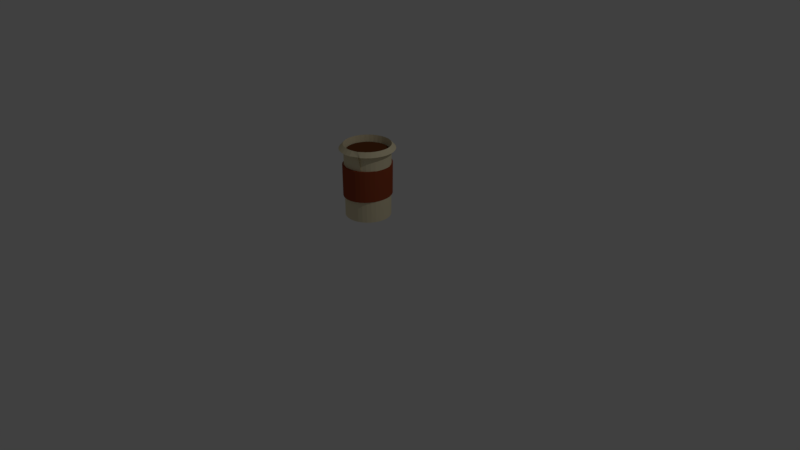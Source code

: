 # Source: smallcoffeecup.blend  (saved by Blender 2.78.0; exported with 4.5.12 LTS)
import bpy
from mathutils import Matrix  # noqa: F401  (used for matrix-valued properties, if any)

bpy.ops.wm.read_factory_settings(use_empty=True)
scene = bpy.context.scene
scene.name = 'Scene'

# ---- collections
col_collection_1 = bpy.data.collections.new('Collection 1'); scene.collection.children.link(col_collection_1)

# ---- materials (node trees are filled in below, after node groups)
mat_material_001 = bpy.data.materials.new('Material.001')
mat_material_001.alpha_threshold = 0.0
mat_material_001.use_transparent_shadow = False
mat_material_001.diffuse_color = (0.8, 0.7093, 0.4746, 1.0)
mat_material_001.specular_color = (0.855, 0.7616, 0.6918)
mat_material_001.roughness = 0.5
mat_material_002 = bpy.data.materials.new('Material.002')
mat_material_002.alpha_threshold = 0.0
mat_material_002.use_transparent_shadow = False
mat_material_002.diffuse_color = (0.3264, 0.06759, 0.0269, 1.0)
mat_material_002.roughness = 0.5
mat_material_003 = bpy.data.materials.new('Material.003')
mat_material_003.alpha_threshold = 0.0
mat_material_003.use_transparent_shadow = False
mat_material_003.diffuse_color = (0.1523, 0.04928, 0.01505, 1.0)
mat_material_003.specular_color = (0.2203, 0.06543, 0.01689)
mat_material_003.roughness = 0.5

# ---- material node trees

# ---- world
world_world = bpy.data.worlds.new('World'); scene.world = world_world
world_world.color = (0.05088, 0.05088, 0.05088)
world_world.use_sun_shadow = False
world_world.sun_shadow_jitter_overblur = 0.0
world_world.cycles.sampling_method = 'MANUAL'

# ---- cameras
cam_camera = bpy.data.cameras.new('Camera')
cam_camera.clip_end = 100.0
cam_camera.lens = 35.0
cam_camera.sensor_width = 32.0
cam_camera.sensor_height = 18.0
cam_camera.ortho_scale = 7.314
cam_camera.dof.focus_distance = 0.0
cam_camera.dof.aperture_fstop = 128.0

# ---- lights
light_lamp = bpy.data.lights.new('Lamp', 'POINT')
light_lamp.transmission_factor = 0.0
light_lamp.cutoff_distance = 30.0
light_lamp.energy = 100.0
light_lamp.shadow_buffer_clip_start = 1.001
light_lamp.shadow_soft_size = 0.1
light_lamp.shadow_maximum_resolution = 0.006
light_lamp.use_absolute_resolution = True

# ---- meshes
me_cylinder = bpy.data.meshes.new('Cylinder')
me_cylinder.from_pydata([(0.05701, 0.2899, 0.4611), (-0.000436, 0.2955, 0.4611), (-0.000436, 0.288, -0.4135), (-0.05755, 0.2882, 0.2645), (0.05555, 0.2825, -0.4135), (-0.2709, 0.1131, 0.2645), (0.1094, 0.2662, -0.4135), (-0.1125, 0.2715, 0.2645), (0.159, 0.2397, -0.4135), (-0.2876, 0.05817, 0.2645), (0.2025, 0.204, -0.4135), (-0.1631, 0.2445, 0.2645), (0.2382, 0.1605, -0.4135), (-0.1125, -0.2694, 0.2645), (0.2647, 0.1109, -0.4135), (-0.2075, 0.2081, 0.2645), (0.281, 0.05704, -0.4135), (-0.05755, -0.2861, 0.2645), (0.2865, 0.001052, -0.4135), (-0.2439, 0.1637, 0.2645), (0.281, -0.05493, -0.4135), (0.2701, -0.111, 0.2645), (0.2647, -0.1088, -0.4135), (0.2867, -0.05607, 0.2645), (0.2382, -0.1584, -0.4135), (0.1116, 0.2715, 0.2645), (0.2025, -0.2019, -0.4135), (-0.2932, 0.001053, 0.2645), (0.159, -0.2376, -0.4135), (0.05668, 0.2882, 0.2645), (0.1094, -0.2641, -0.4135), (-0.2876, -0.05607, 0.2645), (0.05555, -0.2804, -0.4135), (-0.000436, 0.2938, 0.2645), (-0.0004361, -0.2859, -0.4135), (-0.2709, -0.111, 0.2645), (-0.05642, -0.2804, -0.4135), (-0.2439, -0.1616, 0.2645), (-0.1103, -0.2641, -0.4135), (-0.2075, -0.206, 0.2645), (-0.1599, -0.2376, -0.4135), (-0.1631, -0.2424, 0.2645), (-0.2034, -0.2019, -0.4135), (0.1622, -0.2424, 0.2645), (-0.239, -0.1584, -0.4135), (-0.0004361, -0.2917, 0.2645), (-0.2656, -0.1088, -0.4135), (0.2066, -0.206, 0.2645), (-0.2819, -0.05493, -0.4135), (0.05668, -0.2861, 0.2645), (-0.2874, 0.001053, -0.4135), (0.243, 0.1637, 0.2645), (-0.2819, 0.05704, -0.4135), (0.1116, -0.2694, 0.2645), (-0.2656, 0.1109, -0.4135), (0.2066, 0.2081, 0.2645), (-0.239, 0.1605, -0.4135), (0.243, -0.1616, 0.2645), (-0.2034, 0.204, -0.4135), (0.2923, 0.001052, 0.2645), (-0.1599, 0.2397, -0.4135), (0.2867, 0.05817, 0.2645), (-0.1103, 0.2662, -0.4135), (0.2701, 0.1131, 0.2645), (-0.05642, 0.2825, -0.4135), (0.1622, 0.2445, 0.2645), (0.1123, 0.2731, 0.4611), (0.1632, 0.2459, 0.4611), (0.2078, 0.2093, 0.4611), (0.2444, 0.1646, 0.4611), (0.2716, 0.1137, 0.4611), (0.2884, 0.0585, 0.4611), (0.294, 0.001052, 0.4611), (0.2884, -0.05639, 0.4611), (0.2716, -0.1116, 0.4611), (0.2444, -0.1625, 0.4611), (0.2078, -0.2072, 0.4611), (0.1632, -0.2438, 0.4611), (0.1123, -0.271, 0.4611), (0.05701, -0.2878, 0.4611), (-0.0004361, -0.2934, 0.4611), (-0.05788, -0.2878, 0.4611), (-0.1131, -0.271, 0.4611), (-0.164, -0.2438, 0.4611), (-0.2087, -0.2072, 0.4611), (-0.2453, -0.1625, 0.4611), (-0.2725, -0.1116, 0.4611), (-0.2892, -0.05639, 0.4611), (-0.2949, 0.001053, 0.4611), (-0.2892, 0.0585, 0.4611), (-0.2725, 0.1137, 0.4611), (-0.2453, 0.1646, 0.4611), (-0.2087, 0.2093, 0.4611), (-0.164, 0.2459, 0.4611), (-0.1131, 0.2731, 0.4611), (-0.05788, 0.2899, 0.4611), (0.2041, -0.2035, -0.1381), (-0.2842, 0.0575, -0.1381), (0.1603, 0.2416, -0.1381), (0.2669, 0.1118, -0.1381), (-0.05688, -0.2827, -0.1381), (0.2889, 0.001052, -0.1381), (0.2833, -0.05539, -0.1381), (0.2401, -0.1597, -0.1381), (0.05601, 0.2848, -0.1381), (0.1103, -0.2663, -0.1381), (0.2401, 0.1618, -0.1381), (0.05601, -0.2827, -0.1381), (-0.0004361, -0.2883, -0.1381), (0.1603, -0.2395, -0.1381), (-0.1612, -0.2395, -0.1381), (-0.205, -0.2035, -0.1381), (0.2833, 0.0575, -0.1381), (-0.241, -0.1597, -0.1381), (-0.2677, -0.1097, -0.1381), (-0.000436, 0.2904, -0.1381), (-0.2842, -0.05539, -0.1381), (-0.2898, 0.001053, -0.1381), (0.1103, 0.2684, -0.1381), (0.2041, 0.2056, -0.1381), (0.2669, -0.1097, -0.1381), (-0.241, 0.1618, -0.1381), (-0.205, 0.2056, -0.1381), (-0.1112, -0.2663, -0.1381), (-0.1612, 0.2416, -0.1381), (-0.1112, 0.2684, -0.1381), (-0.2677, 0.1118, -0.1381), (-0.05688, 0.2848, -0.1381), (0.2867, 0.06441, 0.2645), (0.2923, 0.001052, 0.2645), (0.2041, -0.2259, -0.1381), (0.2066, -0.2286, 0.2645), (0.05668, 0.3196, 0.2645), (0.1116, 0.3011, 0.2645), (-0.0004361, -0.3237, 0.2645), (0.05668, -0.3175, 0.2645), (-0.2842, 0.06366, -0.1381), (-0.2876, 0.06441, 0.2645), (0.1622, 0.2711, 0.2645), (-0.2876, -0.0623, 0.2645), (-0.2932, 0.001053, 0.2645), (0.2066, 0.2307, 0.2645), (-0.05755, 0.3196, 0.2645), (-0.000436, 0.3258, 0.2645), (-0.05688, -0.3137, -0.1381), (-0.05755, -0.3175, 0.2645), (0.243, 0.1815, 0.2645), (0.2701, 0.1253, 0.2645), (0.1622, -0.269, 0.2645), (0.2833, -0.06156, -0.1381), (0.2867, -0.0623, 0.2645), (-0.2439, -0.1794, 0.2645), (-0.2075, -0.2286, 0.2645), (-0.2075, 0.2307, 0.2645), (-0.1631, 0.2711, 0.2645), (0.05601, 0.3158, -0.1381), (0.2701, -0.1232, 0.2645), (-0.1125, -0.299, 0.2645), (0.243, -0.1794, 0.2645), (-0.2709, 0.1253, 0.2645), (0.1116, -0.299, 0.2645), (0.2833, 0.06366, -0.1381), (-0.2709, -0.1232, 0.2645), (-0.1125, 0.3011, 0.2645), (-0.1631, -0.269, 0.2645), (0.2041, 0.228, -0.1381), (-0.2439, 0.1815, 0.2645), (0.1603, 0.2679, -0.1381), (0.2669, 0.1239, -0.1381), (0.2889, 0.001052, -0.1381), (0.2401, -0.1772, -0.1381), (0.1103, -0.2954, -0.1381), (0.2401, 0.1793, -0.1381), (0.05601, -0.3137, -0.1381), (-0.0004361, -0.3199, -0.1381), (0.1603, -0.2658, -0.1381), (-0.1612, -0.2658, -0.1381), (-0.205, -0.2259, -0.1381), (-0.241, -0.1772, -0.1381), (-0.2677, -0.1218, -0.1381), (-0.000436, 0.322, -0.1381), (-0.2842, -0.06156, -0.1381), (-0.2898, 0.001053, -0.1381), (0.1103, 0.2975, -0.1381), (0.2669, -0.1218, -0.1381), (-0.241, 0.1793, -0.1381), (-0.205, 0.228, -0.1381), (-0.1112, -0.2954, -0.1381), (-0.1612, 0.2679, -0.1381), (-0.1112, 0.2975, -0.1381), (-0.2677, 0.1239, -0.1381), (-0.05688, 0.3158, -0.1381), (-0.0004359, 0.2672, 0.435), (-0.05236, 0.2621, 0.435), (-0.1023, 0.2469, 0.435), (-0.1483, 0.2223, 0.435), (-0.1886, 0.1892, 0.435), (-0.2217, 0.1489, 0.435), (-0.2463, 0.1029, 0.435), (-0.2615, 0.05297, 0.435), (-0.2666, 0.001052, 0.435), (-0.2615, -0.05087, 0.435), (-0.2463, -0.1008, 0.435), (-0.2217, -0.1468, 0.435), (-0.1886, -0.1871, 0.435), (-0.1483, -0.2202, 0.435), (-0.1023, -0.2448, 0.435), (-0.05236, -0.26, 0.435), (-0.0004359, -0.2651, 0.435), (0.05148, -0.26, 0.435), (0.1014, -0.2448, 0.435), (0.1474, -0.2202, 0.435), (0.1877, -0.1871, 0.435), (0.2208, -0.1468, 0.435), (0.2454, -0.1008, 0.435), (0.2606, -0.05087, 0.435), (0.2657, 0.001053, 0.435), (0.2606, 0.05297, 0.435), (0.2454, 0.1029, 0.435), (0.2208, 0.1489, 0.435), (0.1877, 0.1892, 0.435), (0.1474, 0.2223, 0.435), (0.1014, 0.2469, 0.435), (0.05148, 0.2621, 0.435), (0.05701, 0.2899, 0.461), (-0.000436, 0.2955, 0.461), (0.1116, -0.2694, 0.2644), (0.1123, 0.2731, 0.461), (0.1632, 0.2459, 0.461), (0.2078, 0.2093, 0.461), (0.2444, 0.1646, 0.461), (0.2716, 0.1137, 0.461), (0.2884, 0.0585, 0.461), (0.294, 0.001052, 0.461), (0.2884, -0.05639, 0.461), (0.2716, -0.1116, 0.461), (0.2444, -0.1625, 0.461), (0.2078, -0.2072, 0.461), (0.1632, -0.2438, 0.461), (0.1123, -0.271, 0.461), (0.05701, -0.2878, 0.461), (-0.0004361, -0.2934, 0.461), (-0.05788, -0.2878, 0.461), (-0.1131, -0.271, 0.461), (-0.164, -0.2438, 0.461), (-0.2087, -0.2072, 0.461), (-0.2453, -0.1625, 0.461), (-0.2725, -0.1116, 0.461), (-0.2892, -0.05639, 0.461), (-0.2949, 0.001053, 0.461), (-0.2892, 0.0585, 0.461), (-0.2725, 0.1137, 0.461), (-0.2453, 0.1646, 0.461), (-0.2087, 0.2093, 0.461), (-0.164, 0.2459, 0.461), (-0.1131, 0.2731, 0.461), (-0.05788, 0.2899, 0.461)], [], [(61, 71, 72, 59), (29, 0, 66, 25), (107, 108, 34, 32), (25, 66, 67, 65), (31, 87, 88, 27), (65, 67, 68, 55), (3, 95, 1, 33), (55, 68, 69, 51), (79, 80, 45, 49), (51, 69, 70, 63), (47, 76, 77, 43), (63, 70, 71, 61), (111, 113, 44, 42), (63, 61, 128, 147), (15, 92, 93, 11), (59, 72, 73, 23), (23, 73, 74, 21), (109, 96, 130, 175), (17, 81, 82, 13), (21, 74, 75, 57), (9, 89, 90, 5), (57, 75, 76, 47), (60, 124, 125, 62), (17, 13, 157, 145), (126, 97, 136, 190), (43, 77, 78, 53), (53, 78, 79, 49), (33, 29, 132, 143), (35, 86, 87, 31), (96, 103, 170, 130), (7, 94, 95, 3), (45, 80, 81, 17), (53, 49, 135, 160), (115, 127, 191, 180), (41, 39, 152, 164), (13, 82, 83, 41), (41, 83, 84, 39), (31, 27, 140, 139), (19, 91, 92, 15), (120, 102, 149, 184), (11, 7, 163, 154), (37, 85, 86, 35), (47, 43, 148, 131), (107, 105, 171, 173), (27, 88, 89, 9), (116, 114, 179, 181), (23, 21, 156, 150), (98, 118, 183, 167), (84, 85, 37, 39), (43, 53, 160, 148), (127, 125, 189, 191), (5, 90, 91, 19), (11, 93, 94, 7), (13, 41, 164, 157), (25, 65, 138, 133), (100, 108, 174, 144), (5, 19, 166, 159), (51, 63, 147, 146), (105, 109, 175, 171), (111, 110, 176, 177), (59, 23, 150, 129), (104, 115, 180, 155), (57, 47, 131, 158), (122, 121, 185, 186), (2, 4, 6, 8, 10, 12, 14, 16, 18, 20, 22, 24, 26, 28, 30, 32, 34, 36, 38, 40, 42, 44, 46, 48, 50, 52, 54, 56, 58, 60, 62, 64), (33, 1, 0, 29), (54, 126, 121, 56), (22, 120, 103, 24), (38, 123, 110, 40), (50, 117, 97, 52), (12, 106, 99, 14), (44, 113, 114, 46), (16, 112, 101, 18), (56, 121, 122, 58), (2, 115, 104, 4), (40, 110, 111, 42), (28, 109, 105, 30), (34, 108, 100, 36), (62, 125, 127, 64), (6, 118, 98, 8), (46, 114, 116, 48), (30, 105, 107, 32), (20, 102, 120, 22), (64, 127, 115, 2), (24, 103, 96, 26), (52, 97, 126, 54), (26, 96, 109, 28), (36, 100, 123, 38), (4, 104, 118, 6), (18, 101, 102, 20), (58, 122, 124, 60), (48, 116, 117, 50), (14, 99, 112, 16), (10, 119, 106, 12), (8, 98, 119, 10), (45, 17, 145, 134), (49, 45, 134, 135), (167, 138, 141, 165), (165, 141, 146, 172), (168, 147, 128, 161), (181, 139, 140, 182), (186, 153, 154, 188), (169, 129, 150, 149), (155, 132, 133, 183), (144, 145, 157, 187), (130, 131, 148, 175), (136, 137, 159, 190), (170, 158, 131, 130), (191, 142, 143, 180), (149, 150, 156, 184), (171, 160, 135, 173), (179, 162, 139, 181), (183, 133, 138, 167), (189, 163, 142, 191), (174, 134, 145, 144), (175, 148, 160, 171), (176, 164, 152, 177), (180, 143, 132, 155), (185, 166, 153, 186), (161, 128, 129, 169), (178, 151, 162, 179), (172, 146, 147, 168), (182, 140, 137, 136), (187, 157, 164, 176), (184, 156, 158, 170), (190, 159, 166, 185), (188, 154, 163, 189), (152, 151, 178, 177), (135, 134, 174, 173), (123, 100, 144, 187), (65, 55, 141, 138), (61, 59, 129, 128), (19, 15, 153, 166), (118, 104, 155, 183), (35, 31, 139, 162), (102, 101, 169, 149), (124, 122, 186, 188), (21, 57, 158, 156), (117, 116, 181, 182), (39, 37, 151, 152), (125, 124, 188, 189), (112, 99, 168, 161), (121, 126, 190, 185), (3, 33, 143, 142), (37, 35, 162, 151), (106, 119, 165, 172), (103, 120, 184, 170), (29, 25, 133, 132), (7, 3, 142, 163), (119, 98, 167, 165), (110, 123, 187, 176), (113, 111, 177, 178), (9, 5, 159, 137), (97, 117, 182, 136), (108, 107, 173, 174), (99, 106, 172, 168), (15, 11, 154, 153), (114, 113, 178, 179), (55, 51, 146, 141), (27, 9, 137, 140), (101, 112, 161, 169), (192, 193, 194, 195, 196, 197, 198, 199, 200, 201, 202, 203, 204, 205, 206, 207, 208, 209, 210, 211, 212, 213, 214, 215, 216, 217, 218, 219, 220, 221, 222, 223), (67, 66, 227, 228), (75, 74, 235, 236), (83, 82, 243, 244), (91, 90, 251, 252), (72, 71, 232, 233), (80, 79, 240, 241), (88, 87, 248, 249), (69, 68, 229, 230), (77, 76, 237, 238), (85, 84, 245, 246), (93, 92, 253, 254), (66, 0, 224, 227), (74, 73, 234, 235), (82, 81, 242, 243), (1, 95, 256, 225), (90, 89, 250, 251), (95, 94, 255, 256), (71, 70, 231, 232), (79, 78, 239, 240), (87, 86, 247, 248), (68, 67, 228, 229), (76, 75, 236, 237), (78, 53, 226, 239), (84, 83, 244, 245), (92, 91, 252, 253), (0, 1, 225, 224), (73, 72, 233, 234), (81, 80, 241, 242), (89, 88, 249, 250), (70, 69, 230, 231), (78, 77, 238, 239), (86, 85, 246, 247), (94, 93, 254, 255)])
me_cylinder.polygons.foreach_set('material_index', [0, 0, 0, 0, 0, 0, 0, 0, 0, 0, 0, 0, 0, 0, 0, 0, 0, 1, 0, 0, 0, 0, 0, 1, 1, 0, 0, 1, 0, 1, 0, 0, 1, 1, 1, 0, 0, 1, 0, 0, 1, 0, 1, 1, 0, 1, 0, 1, 0, 1, 1, 0, 0, 1, 1, 1, 1, 1, 1, 1, 0, 1, 1, 1, 0, 0, 0, 0, 0, 0, 0, 0, 0, 0, 0, 0, 0, 0, 0, 0, 0, 0, 0, 0, 0, 0, 0, 0, 0, 0, 0, 0, 0, 0, 0, 1, 1, 1, 1, 1, 1, 1, 1, 1, 1, 1, 1, 1, 1, 1, 1, 1, 1, 1, 1, 1, 1, 1, 1, 1, 1, 1, 1, 1, 1, 1, 1, 1, 1, 1, 1, 0, 1, 1, 1, 0, 1, 1, 1, 1, 1, 0, 1, 1, 1, 1, 1, 1, 1, 1, 1, 1, 1, 1, 1, 1, 1, 1, 1, 1, 0, 2, 0, 0, 0, 0, 0, 0, 0, 0, 0, 0, 0, 0, 0, 0, 0, 0, 0, 0, 0, 0, 0, 0, 0, 0, 0, 0, 0, 0, 0, 0, 0, 0, 0])
_uv = me_cylinder.uv_layers.new(name='UVMap')
_uv.uv.foreach_set('vector', [0.0, 0.0, 0.0, 0.0, 0.0, 0.0, 0.0, 0.0, 0.0, 0.0, 0.0, 0.0, 0.0, 0.0, 0.0, 0.0, 0.0, 0.0, 0.0, 0.0, 0.0, 0.0, 0.0, 0.0, 0.0, 0.0, 0.0, 0.0, 0.0, 0.0, 0.0, 0.0, 0.0, 0.0, 0.0, 0.0, 0.0, 0.0, 0.0, 0.0, 0.0, 0.0, 0.0, 0.0, 0.0, 0.0, 0.0, 0.0, 0.0, 0.0, 0.0, 0.0, 0.0, 0.0, 0.0, 0.0, 0.0, 0.0, 0.0, 0.0, 0.0, 0.0, 0.0, 0.0, 0.0, 0.0, 0.0, 0.0, 0.0, 0.0, 0.0, 0.0, 0.0, 0.0, 0.0, 0.0, 0.0, 0.0, 0.0, 0.0, 0.0, 0.0, 0.0, 0.0, 0.0, 0.0, 0.0, 0.0, 0.0, 0.0, 0.0, 0.0, 0.0, 0.0, 0.0, 0.0, 0.0, 0.0, 0.0, 0.0, 0.0, 0.0, 0.0, 0.0, 0.0, 0.0, 0.0, 0.0, 0.0, 0.0, 0.0, 0.0, 0.0, 0.0, 0.0, 0.0, 0.0, 0.0, 0.0, 0.0, 0.0, 0.0, 0.0, 0.0, 0.0, 0.0, 0.0, 0.0, 0.0, 0.0, 0.0, 0.0, 0.0, 0.0, 0.0, 0.0, 0.0, 0.0, 0.0, 0.0, 0.0, 0.0, 0.0, 0.0, 0.0, 0.0, 0.0, 0.0, 0.0, 0.0, 0.0, 0.0, 0.0, 0.0, 0.0, 0.0, 0.0, 0.0, 0.0, 0.0, 0.0, 0.0, 0.0, 0.0, 0.0, 0.0, 0.0, 0.0, 0.0, 0.0, 0.0, 0.0, 0.0, 0.0, 0.0, 0.0, 0.0, 0.0, 0.0, 0.0, 0.0, 0.0, 0.0, 0.0, 0.0, 0.0, 0.0, 0.0, 0.0, 0.0, 0.0, 0.0, 0.0, 0.0, 0.0, 0.0, 0.0, 0.0, 0.0, 0.0, 0.0, 0.0, 0.0, 0.0, 0.0, 0.0, 0.0, 0.0, 0.0, 0.0, 0.0, 0.0, 0.0, 0.0, 0.0, 0.0, 0.0, 0.0, 0.0, 0.0, 0.0, 0.0, 0.0, 0.0, 0.0, 0.0, 0.0, 0.0, 0.0, 0.0, 0.0, 0.0, 0.0, 0.0, 0.0, 0.0, 0.0, 0.0, 0.0, 0.0, 0.0, 0.0, 0.0, 0.0, 0.0, 0.0, 0.0, 0.0, 0.0, 0.0, 0.0, 0.0, 0.0, 0.0, 0.0, 0.0, 0.0, 0.0, 0.0, 0.0, 0.0, 0.0, 0.0, 0.0, 0.0, 0.0, 0.0, 0.0, 0.0, 0.0, 0.0, 0.0, 0.0, 0.0, 0.0, 0.0, 0.0, 0.0, 0.0, 0.0, 0.0, 0.0, 0.0, 0.0, 0.0, 0.0, 0.0, 0.0, 0.0, 0.0, 0.0, 0.0, 0.0, 0.0, 0.0, 0.0, 0.0, 0.0, 0.0, 0.0, 0.0, 0.0, 0.0, 0.0, 0.0, 0.0, 0.0, 0.0, 0.0, 0.0, 0.0, 0.0, 0.0, 0.0, 0.0, 0.0, 0.0, 0.0, 0.0, 0.0, 0.0, 0.0, 0.0, 0.0, 0.0, 0.0, 0.0, 0.0, 0.0, 0.0, 0.0, 0.0, 0.0, 0.0, 0.0, 0.0, 0.0, 0.0, 0.0, 0.0, 0.0, 0.0, 0.0, 0.0, 0.0, 0.0, 0.0, 0.0, 0.0, 0.0, 0.0, 0.0, 0.0, 0.0, 0.0, 0.0, 0.0, 0.0, 0.0, 0.0, 0.0, 0.0, 0.0, 0.0, 0.0, 0.0, 0.0, 0.0, 0.0, 0.0, 0.0, 0.0, 0.0, 0.0, 0.0, 0.0, 0.0, 0.0, 0.0, 0.0, 0.0, 0.0, 0.0, 0.0, 0.0, 0.0, 0.0, 0.0, 0.0, 0.0, 0.0, 0.0, 0.0, 0.0, 0.0, 0.0, 0.0, 0.0, 0.0, 0.0, 0.0, 0.0, 0.0, 0.0, 0.0, 0.0, 0.0, 0.0, 0.0, 0.0, 0.0, 0.0, 0.0, 0.0, 0.0, 0.0, 0.0, 0.0, 0.0, 0.0, 0.0, 0.0, 0.0, 0.0, 0.0, 0.0, 0.0, 0.0, 0.0, 0.0, 0.0, 0.0, 0.0, 0.0, 0.0, 0.0, 0.0, 0.0, 0.0, 0.0, 0.0, 0.0, 0.0, 0.0, 0.0, 0.0, 0.0, 0.0, 0.0, 0.0, 0.0, 0.0, 0.0, 0.0, 0.0, 0.0, 0.0, 0.0, 0.0, 0.0, 0.0, 0.0, 0.0, 0.0, 0.0, 0.0, 0.0, 0.0, 0.0, 0.0, 0.0, 0.0, 0.0, 0.0, 0.0, 0.0, 0.0, 0.0, 0.0, 0.0, 0.0, 0.0, 0.0, 0.0, 0.0, 0.0, 0.0, 0.0, 0.0, 0.0, 0.0, 0.0, 0.0, 0.0, 0.0, 0.0, 0.0, 0.0, 0.0, 0.0, 0.0, 0.0, 0.0, 0.0, 0.0, 0.0, 0.0, 0.0, 0.0, 0.0, 0.0, 0.0, 0.0, 0.0, 0.0, 0.0, 0.0, 0.0, 0.0, 0.0, 0.0, 0.0, 0.0, 0.0, 0.0, 0.0, 0.0, 0.0, 0.0, 0.0, 0.0, 0.0, 0.0, 0.0, 0.0, 0.0, 0.0, 0.0, 0.0, 0.0, 0.0, 0.0, 0.0, 0.0, 0.0, 0.0, 0.0, 0.0, 0.0, 0.0, 0.0, 0.0, 0.0, 0.0, 0.0, 0.0, 0.0, 0.0, 0.0, 0.0, 0.0, 0.0, 0.0, 0.0, 0.0, 0.0, 0.0, 0.0, 0.0, 0.0, 0.0, 0.0, 0.0, 0.0, 0.0, 0.0, 0.0, 0.0, 0.0, 0.0, 0.0, 0.0, 0.0, 0.0, 0.0, 0.0, 0.0, 0.0, 0.0, 0.0, 0.0, 0.0, 0.0, 0.0, 0.0, 0.0, 0.0, 0.0, 0.0, 0.0, 0.0, 0.0, 0.0, 0.0, 0.0, 0.0, 0.0, 0.0, 0.0, 0.0, 0.0, 0.0, 0.0, 0.0, 0.0, 0.0, 0.0, 0.0, 0.0, 0.0, 0.0, 0.0, 0.0, 0.0, 0.0, 0.0, 0.0, 0.0, 0.0, 0.0, 0.0, 0.0, 0.0, 0.0, 0.0, 0.0, 0.0, 0.0, 0.0, 0.0, 0.0, 0.0, 0.0, 0.0, 0.0, 0.0, 0.0, 0.0, 0.0, 0.0, 0.0, 0.0, 0.0, 0.0, 0.0, 0.0, 0.0, 0.0, 0.0, 0.0, 0.0, 0.0, 0.0, 0.0, 0.0, 0.0, 0.0, 0.0, 0.0, 0.0, 0.0, 0.0, 0.0, 0.0, 0.0, 0.0, 0.0, 0.0, 0.0, 0.0, 0.0, 0.0, 0.0, 0.0, 0.0, 0.0, 0.0, 0.0, 0.0, 0.0, 0.0, 0.0, 0.0, 0.0, 0.0, 0.0, 0.0, 0.0, 0.0, 0.0, 0.0, 0.0, 0.0, 0.0, 0.0, 0.0, 0.0, 0.0, 0.0, 0.0, 0.0, 0.0, 0.0, 0.0, 0.0, 0.0, 0.0, 0.0, 0.0, 0.0, 0.0, 0.0, 0.0, 0.0, 0.0, 0.0, 0.0, 0.0, 0.0, 0.0, 0.0, 0.0, 0.0, 0.0, 0.0, 0.0, 0.0, 0.0, 0.0, 0.0, 0.0, 0.0, 0.0, 0.0, 0.0, 0.0, 0.0, 0.0, 0.0, 0.0, 0.0, 0.0, 0.0, 0.0, 0.0, 0.0, 0.0, 0.0, 0.0, 0.0, 0.0, 0.0, 0.0, 0.0, 0.0, 0.0, 0.0, 0.0, 0.0, 0.0, 0.0, 0.0, 0.0, 0.0, 0.0, 0.0, 0.0, 0.0, 0.0, 0.0, 0.0, 0.0, 0.0, 0.0, 0.0, 0.0, 0.0, 0.0, 0.0, 0.0, 0.0, 0.0, 0.0, 0.0, 0.0, 0.0, 0.0, 0.0, 0.0, 0.0, 0.0, 0.0, 0.0, 0.0, 0.0, 0.0, 0.0, 0.0, 0.0, 0.0, 0.0, 0.0, 0.0, 0.0, 0.0, 0.0, 0.0, 0.0, 0.0, 0.0, 0.0, 0.0, 0.0, 0.0, 0.0, 0.0, 0.0, 0.0, 0.0, 0.0, 0.0, 0.0, 0.0, 0.0, 0.0, 0.0, 0.0, 0.0, 0.0, 0.0, 0.0, 0.0, 0.0, 0.0, 0.0, 0.0, 0.0, 0.0, 0.0, 0.0, 0.0, 0.0, 0.0, 0.0, 0.0, 0.0, 0.0, 0.0, 0.0, 0.0, 0.0, 0.0, 0.0, 0.0, 0.0, 0.0, 0.0, 0.0, 0.0, 0.0, 0.0, 0.0, 0.0, 0.0, 0.0, 0.0, 0.0, 0.0, 0.0, 0.0, 0.0, 0.0, 0.0, 0.0, 0.0, 0.0, 0.0, 0.0, 0.0, 0.0, 0.0, 0.0, 0.0, 0.0, 0.0, 0.0, 0.0, 0.0, 0.0, 0.0, 0.0, 0.0, 0.0, 0.0, 0.0, 0.0, 0.0, 0.0, 0.0, 0.0, 0.0, 0.0, 0.0, 0.0, 0.0, 0.0, 0.0, 0.0, 0.0, 0.0, 0.0, 0.0, 0.0, 0.0, 0.0, 0.0, 0.0, 0.0, 0.0, 0.0, 0.0, 0.0, 0.0, 0.0, 0.0, 0.0, 0.0, 0.0, 0.0, 0.0, 0.0, 0.0, 0.0, 0.0, 0.0, 0.0, 0.0, 0.0, 0.0, 0.0, 0.0, 0.0, 0.0, 0.0, 0.0, 0.0, 0.0, 0.0, 0.0, 0.0, 0.0, 0.0, 0.0, 0.0, 0.0, 0.0, 0.0, 0.0, 0.0, 0.0, 0.0, 0.0, 0.0, 0.0, 0.0, 0.0, 0.0, 0.0, 0.0, 0.0, 0.0, 0.0, 0.0, 0.0, 0.0, 0.0, 0.0, 0.0, 0.0, 0.0, 0.0, 0.0, 0.0, 0.0, 0.0, 0.0, 0.0, 0.0, 0.0, 0.0, 0.0, 0.0, 0.0, 0.0, 0.0, 0.0, 0.0, 0.0, 0.0, 0.0, 0.0, 0.0, 0.0, 0.0, 0.0, 0.0, 0.0, 0.0, 0.0, 0.0, 0.0, 0.0, 0.0, 0.0, 0.0, 0.0, 0.0, 0.0, 0.0, 0.0, 0.0, 0.0, 0.0, 0.0, 0.0, 0.0, 0.0, 0.0, 0.0, 0.0, 0.0, 0.0, 0.0, 0.0, 0.0, 0.0, 0.0, 0.0, 0.0, 0.0, 0.0, 0.0, 0.0, 0.0, 0.0, 0.0, 0.0, 0.0, 0.0, 0.0, 0.0, 0.0, 0.0, 0.0, 0.0, 0.0, 0.0, 0.0, 0.0, 0.0, 0.0, 0.0, 0.0, 0.0, 0.0, 0.0, 0.0, 0.0, 0.0, 0.0, 0.0, 0.0, 0.0, 0.0, 0.0, 0.0, 0.0, 0.0, 0.0, 0.0, 0.0, 0.0, 0.0, 0.0, 0.0, 0.0, 0.0, 0.0, 0.0, 0.0, 0.0, 0.0, 0.0, 0.0, 0.0, 0.0, 0.0, 0.0, 0.0, 0.0, 0.0, 0.0, 0.0, 0.0, 0.0, 0.0, 0.0, 0.0, 0.0, 0.0, 0.0, 0.0, 0.0, 0.0, 0.0, 0.0, 0.0, 0.0, 0.0, 0.0, 0.0, 0.0, 0.0, 0.0, 0.0, 0.0, 0.0, 0.0, 0.0, 0.0, 0.0, 0.0, 0.0, 0.0, 0.0, 0.0, 0.0, 0.0, 0.0, 0.0, 0.0, 0.0, 0.0, 0.0, 0.0, 0.0, 0.0, 0.0, 0.0, 0.0, 0.0, 0.0, 0.0, 0.0, 0.0, 0.0, 0.0, 0.0, 0.0, 0.0, 0.0, 0.0, 0.0, 0.0, 0.0, 0.0, 0.0, 0.0, 0.0, 0.0, 0.0, 0.0, 0.0, 0.0, 0.0, 0.0, 0.0, 0.0, 0.0, 0.0, 0.0, 0.0, 0.0, 0.0, 0.0, 0.0, 0.0, 0.0, 0.0, 0.0, 0.0, 0.0, 0.0, 0.0, 0.0, 0.0, 0.0, 0.0, 0.0, 0.0, 0.0, 0.0, 0.0, 0.0, 0.0, 0.0, 0.0, 0.0, 0.0, 0.0, 0.0, 0.0, 0.0, 0.0, 0.0, 0.0, 0.0, 0.0, 0.0, 0.0, 0.0, 0.0, 0.0, 0.0, 0.0, 0.0, 0.0, 0.0, 0.0, 0.0, 0.0, 0.0, 0.0, 0.0, 0.0, 0.0, 0.0, 0.0, 0.0, 0.0, 0.0, 0.0, 0.0, 0.0, 0.0, 0.0, 0.0, 0.0, 0.0, 0.0, 0.0, 0.0, 0.0, 0.0, 0.0, 0.0, 0.0, 0.0, 0.0, 0.0, 0.0, 0.0, 0.0, 0.0, 0.0, 0.0, 0.0, 0.0, 0.0, 0.0, 0.0, 0.0, 0.0, 0.0, 0.0, 0.0, 0.0, 0.0, 0.0, 0.0, 0.0, 0.0, 0.0, 0.0, 0.0, 0.0, 0.0, 0.0, 0.0, 0.0, 0.0, 0.0, 0.0, 0.0, 0.0, 0.0, 0.0, 0.0, 0.0, 0.0, 0.0, 0.0, 0.0, 0.0, 0.0, 0.0, 0.0, 0.0, 0.0, 0.0, 0.0, 0.0, 0.0, 0.0, 0.0, 0.0, 0.0, 0.0, 0.0, 0.0, 0.0, 0.0, 0.0, 0.0, 0.0, 0.0, 0.0, 0.0, 0.0, 0.0, 0.0, 0.0, 0.0, 0.0, 0.5, 1.0, 0.4025, 0.9904, 0.3087, 0.9619, 0.2222, 0.9157, 0.1464, 0.8536, 0.08427, 0.7778, 0.03806, 0.6913, 0.009607, 0.5975, 2.98e-08, 0.5, 0.009607, 0.4025, 0.03806, 0.3087, 0.08427, 0.2222, 0.1464, 0.1464, 0.2222, 0.08427, 0.3087, 0.03806, 0.4025, 0.009607, 0.5, 0.0, 0.5975, 0.009607, 0.6913, 0.03806, 0.7778, 0.08427, 0.8536, 0.1464, 0.9157, 0.2222, 0.9619, 0.3087, 0.9904, 0.4025, 1.0, 0.5, 0.9904, 0.5975, 0.9619, 0.6913, 0.9157, 0.7778, 0.8536, 0.8536, 0.7778, 0.9157, 0.6913, 0.9619, 0.5975, 0.9904, 0.0, 0.0, 0.0, 0.0, 0.0, 0.0, 0.0, 0.0, 0.0, 0.0, 0.0, 0.0, 0.0, 0.0, 0.0, 0.0, 0.0, 0.0, 0.0, 0.0, 0.0, 0.0, 0.0, 0.0, 0.0, 0.0, 0.0, 0.0, 0.0, 0.0, 0.0, 0.0, 0.0, 0.0, 0.0, 0.0, 0.0, 0.0, 0.0, 0.0, 0.0, 0.0, 0.0, 0.0, 0.0, 0.0, 0.0, 0.0, 0.0, 0.0, 0.0, 0.0, 0.0, 0.0, 0.0, 0.0, 0.0, 0.0, 0.0, 0.0, 0.0, 0.0, 0.0, 0.0, 0.0, 0.0, 0.0, 0.0, 0.0, 0.0, 0.0, 0.0, 0.0, 0.0, 0.0, 0.0, 0.0, 0.0, 0.0, 0.0, 0.0, 0.0, 0.0, 0.0, 0.0, 0.0, 0.0, 0.0, 0.0, 0.0, 0.0, 0.0, 0.0, 0.0, 0.0, 0.0, 0.0, 0.0, 0.0, 0.0, 0.0, 0.0, 0.0, 0.0, 0.0, 0.0, 0.0, 0.0, 0.0, 0.0, 0.0, 0.0, 0.0, 0.0, 0.0, 0.0, 0.0, 0.0, 0.0, 0.0, 0.0, 0.0, 0.0, 0.0, 0.0, 0.0, 0.0, 0.0, 0.0, 0.0, 0.0, 0.0, 0.0, 0.0, 0.0, 0.0, 0.0, 0.0, 0.0, 0.0, 0.0, 0.0, 0.0, 0.0, 0.0, 0.0, 0.0, 0.0, 0.0, 0.0, 0.0, 0.0, 0.0, 0.0, 0.0, 0.0, 0.0, 0.0, 0.0, 0.0, 0.0, 0.0, 0.0, 0.0, 0.0, 0.0, 0.0, 0.0, 0.0, 0.0, 0.0, 0.0, 0.0, 0.0, 0.0, 0.0, 0.0, 0.0, 0.0, 0.0, 0.0, 0.0, 0.0, 0.0, 0.0, 0.0, 0.0, 0.0, 0.0, 0.0, 0.0, 0.0, 0.0, 0.0, 0.0, 0.0, 0.0, 0.0, 0.0, 0.0, 0.0, 0.0, 0.0, 0.0, 0.0, 0.0, 0.0, 0.0, 0.0, 0.0, 0.0, 0.0, 0.0, 0.0, 0.0, 0.0, 0.0, 0.0, 0.0, 0.0, 0.0, 0.0, 0.0, 0.0, 0.0, 0.0, 0.0, 0.0, 0.0, 0.0, 0.0, 0.0, 0.0, 0.0, 0.0, 0.0, 0.0, 0.0, 0.0, 0.0, 0.0, 0.0, 0.0, 0.0, 0.0, 0.0, 0.0, 0.0, 0.0, 0.0, 0.0, 0.0, 0.0, 0.0, 0.0, 0.0, 0.0, 0.0, 0.0, 0.0, 0.0, 0.0, 0.0, 0.0])
me_cylinder.materials.append(mat_material_001)
me_cylinder.materials.append(mat_material_002)
me_cylinder.materials.append(mat_material_003)
me_cylinder.use_remesh_preserve_volume = False
me_cylinder.use_remesh_preserve_attributes = False
me_cylinder.use_mirror_vertex_groups = False
me_cylinder.update()

# ---- objects
ob_cylinder = bpy.data.objects.new('Cylinder', me_cylinder)
ob_lamp = bpy.data.objects.new('Lamp', light_lamp)
ob_camera = bpy.data.objects.new('Camera', cam_camera)

# ---- transforms, parenting, visibility, modifiers, constraints
ob_cylinder.location = (0.0, 0.0, 1.0)
ob_cylinder.lineart.crease_threshold = 0.0
_m = ob_cylinder.modifiers.new('Solidify', 'SOLIDIFY')
_m.thickness = 0.056
_m.nonmanifold_thickness_mode = 'FIXED'
_m.nonmanifold_merge_threshold = 0.0003
ob_lamp.location = (4.076, 1.005, 5.904)
ob_lamp.rotation_euler = (0.6503, 0.05522, 1.866)
ob_lamp.lock_rotations_4d = False
ob_lamp.empty_display_type = 'ARROWS'
ob_lamp.color = (0.0, 0.0, 0.0, 0.0)
ob_lamp.lineart.crease_threshold = 0.0
ob_camera.location = (7.481, -6.508, 5.344)
ob_camera.rotation_euler = (1.109, 0.0, 0.8149)
ob_camera.lock_rotations_4d = False
ob_camera.empty_display_type = 'ARROWS'
ob_camera.color = (0.0, 0.0, 0.0, 0.0)
ob_camera.display_type = 'WIRE'
ob_camera.lineart.crease_threshold = 0.0

# ---- collection membership
col_collection_1.objects.link(ob_cylinder)
col_collection_1.objects.link(ob_lamp)
col_collection_1.objects.link(ob_camera)

# ---- scene / render settings (as saved in the file)
scene.camera = ob_camera
scene.frame_start = 1; scene.frame_end = 250; scene.frame_set(1)
scene.render.engine = 'BLENDER_EEVEE_NEXT'
scene.render.resolution_percentage = 50
scene.render.dither_intensity = 0.0
scene.cycles.use_denoising = False
scene.cycles.samples = 128
scene.cycles.sampling_pattern = 'TABULATED_SOBOL'
scene.cycles.light_sampling_threshold = 0.0
scene.cycles.use_adaptive_sampling = False
scene.cycles.use_light_tree = False
scene.cycles.blur_glossy = 0.0
scene.cycles.sample_clamp_indirect = 0.0
scene.view_settings.view_transform = 'Standard'
bpy.context.view_layer.update()
